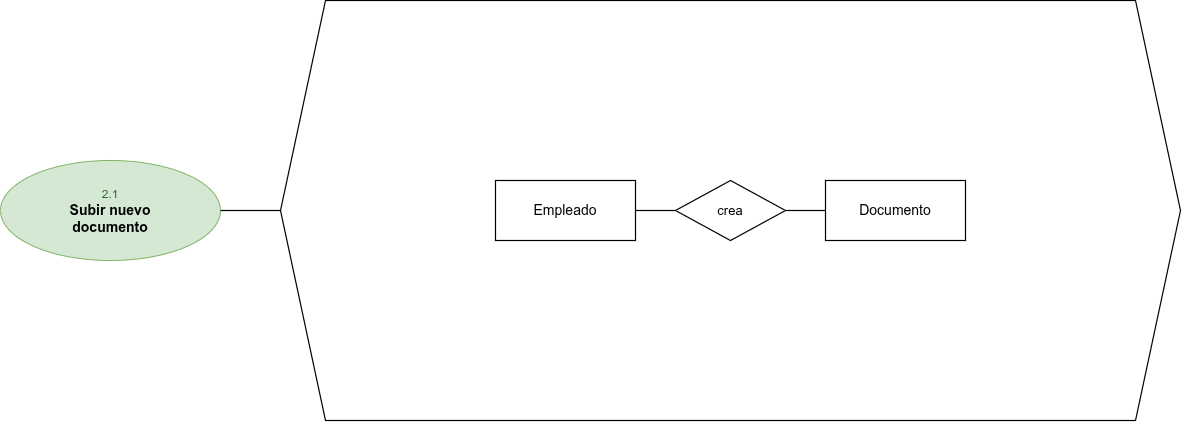

The diagram above was exported from draw.io. Its source (the exported page's mxGraphModel, read from the mxfile embedded in the PNG):
<mxGraphModel dx="1414" dy="764" grid="1" gridSize="10" guides="1" tooltips="1" connect="1" arrows="1" fold="1" page="1" pageScale="1" pageWidth="1200" pageHeight="600" math="0" shadow="0">
  <root>
    <mxCell id="0" />
    <mxCell id="1" parent="0" />
    <mxCell id="P21_left" parent="1" style="ellipse;whiteSpace=wrap;html=1;fillColor=#d5e8d4;strokeColor=#82b366;fontColor=#000000;fontSize=14;" value="&lt;font style=&quot;font-size:12px&quot; color=&quot;#2d6a2d&quot;&gt;2.1&lt;/font&gt;&lt;br&gt;&lt;b&gt;Subir nuevo&lt;br&gt;documento&lt;/b&gt;" vertex="1">
      <mxGeometry height="100" width="220" x="60" y="240" as="geometry" />
    </mxCell>
    <mxCell id="P21_hex" parent="1" style="shape=hexagon;perimeter=hexagonPerimeter2;whiteSpace=wrap;html=1;fixedSize=1;size=45;fillColor=#ffffff;strokeColor=#000000;strokeWidth=1.2;" value="" vertex="1">
      <mxGeometry height="420" width="900" x="340" y="80" as="geometry" />
    </mxCell>
    <mxCell id="P21_conn" edge="1" parent="1" source="P21_left" style="endArrow=none;html=1;strokeColor=#000000;strokeWidth=1.2;exitX=1;exitY=0.5;exitDx=0;exitDy=0;entryX=0;entryY=0.5;entryDx=0;entryDy=0;" target="P21_hex" value="">
      <mxGeometry relative="1" as="geometry" />
    </mxCell>
    <mxCell id="P21_emp" parent="1" style="rounded=0;whiteSpace=wrap;html=1;fillColor=#ffffff;strokeColor=#000000;strokeWidth=1.2;fontSize=14;" value="Empleado" vertex="1">
      <mxGeometry height="60" width="140" x="555" y="260" as="geometry" />
    </mxCell>
    <mxCell id="P21_crea" parent="1" style="rhombus;whiteSpace=wrap;html=1;fillColor=#ffffff;strokeColor=#000000;strokeWidth=1.2;fontSize=13;" value="crea" vertex="1">
      <mxGeometry height="60" width="110" x="735" y="260" as="geometry" />
    </mxCell>
    <mxCell id="P21_doc" parent="1" style="rounded=0;whiteSpace=wrap;html=1;fillColor=#ffffff;strokeColor=#000000;strokeWidth=1.2;fontSize=14;" value="Documento" vertex="1">
      <mxGeometry height="60" width="140" x="885" y="260" as="geometry" />
    </mxCell>
    <mxCell id="P21_l1" edge="1" parent="1" source="P21_emp" style="endArrow=none;html=1;strokeColor=#000000;strokeWidth=1.2;" target="P21_crea" value="">
      <mxGeometry relative="1" as="geometry" />
    </mxCell>
    <mxCell id="P21_l2" edge="1" parent="1" source="P21_crea" style="endArrow=none;html=1;strokeColor=#000000;strokeWidth=1.2;" target="P21_doc" value="">
      <mxGeometry relative="1" as="geometry" />
    </mxCell>
  </root>
</mxGraphModel>